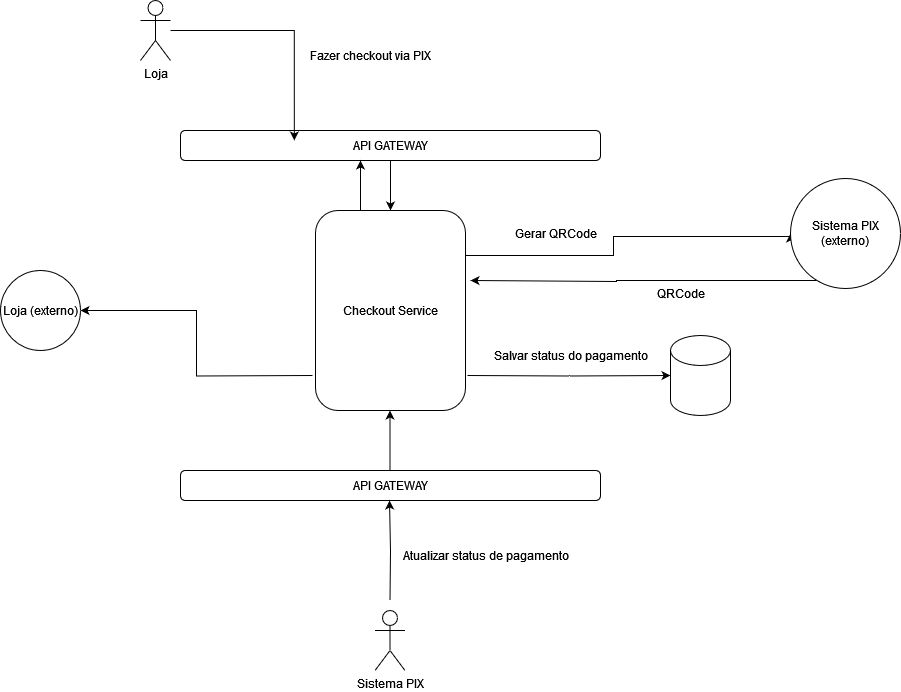

The diagram above was exported from draw.io. Its source (the exported page's mxGraphModel, read from the mxfile embedded in the PNG):
<mxGraphModel dx="2181" dy="602" grid="1" gridSize="10" guides="1" tooltips="1" connect="1" arrows="1" fold="1" page="1" pageScale="1" pageWidth="827" pageHeight="1169" math="0" shadow="0">
  <root>
    <mxCell id="0" />
    <mxCell id="1" parent="0" />
    <object label="&lt;div&gt;Loja&lt;/div&gt;" id="stqyjNEBKl986b8QGx6G-2">
      <mxCell style="shape=umlActor;verticalLabelPosition=bottom;verticalAlign=top;html=1;outlineConnect=0;" parent="1" vertex="1">
        <mxGeometry x="40" y="30" width="30" height="60" as="geometry" />
      </mxCell>
    </object>
    <mxCell id="jnAl86X9sbMlkReXSmZh-7" style="edgeStyle=orthogonalEdgeStyle;rounded=0;orthogonalLoop=1;jettySize=auto;html=1;entryX=0.5;entryY=0;entryDx=0;entryDy=0;" parent="1" source="stqyjNEBKl986b8QGx6G-5" target="jnAl86X9sbMlkReXSmZh-1" edge="1">
      <mxGeometry relative="1" as="geometry" />
    </mxCell>
    <mxCell id="stqyjNEBKl986b8QGx6G-5" value="API GATEWAY" style="rounded=1;whiteSpace=wrap;html=1;" parent="1" vertex="1">
      <mxGeometry x="80" y="160" width="420" height="30" as="geometry" />
    </mxCell>
    <mxCell id="stqyjNEBKl986b8QGx6G-6" style="edgeStyle=orthogonalEdgeStyle;rounded=0;orthogonalLoop=1;jettySize=auto;html=1;entryX=0.271;entryY=0.333;entryDx=0;entryDy=0;entryPerimeter=0;" parent="1" source="stqyjNEBKl986b8QGx6G-2" target="stqyjNEBKl986b8QGx6G-5" edge="1">
      <mxGeometry relative="1" as="geometry" />
    </mxCell>
    <mxCell id="jnAl86X9sbMlkReXSmZh-4" style="edgeStyle=orthogonalEdgeStyle;rounded=0;orthogonalLoop=1;jettySize=auto;html=1;entryX=0;entryY=0.5;entryDx=0;entryDy=0;" parent="1" source="jnAl86X9sbMlkReXSmZh-1" target="jnAl86X9sbMlkReXSmZh-2" edge="1">
      <mxGeometry relative="1" as="geometry">
        <mxPoint x="660" y="265" as="targetPoint" />
        <Array as="points">
          <mxPoint x="513" y="285" />
          <mxPoint x="513" y="266" />
          <mxPoint x="690" y="266" />
        </Array>
      </mxGeometry>
    </mxCell>
    <mxCell id="jnAl86X9sbMlkReXSmZh-1" value="Checkout Service" style="rounded=1;whiteSpace=wrap;html=1;" parent="1" vertex="1">
      <mxGeometry x="215" y="240" width="150" height="200" as="geometry" />
    </mxCell>
    <mxCell id="jnAl86X9sbMlkReXSmZh-8" style="edgeStyle=orthogonalEdgeStyle;rounded=0;orthogonalLoop=1;jettySize=auto;html=1;" parent="1" source="jnAl86X9sbMlkReXSmZh-2" edge="1">
      <mxGeometry relative="1" as="geometry">
        <mxPoint x="370" y="310" as="targetPoint" />
        <Array as="points">
          <mxPoint x="516" y="310" />
          <mxPoint x="516" y="311" />
        </Array>
      </mxGeometry>
    </mxCell>
    <mxCell id="jnAl86X9sbMlkReXSmZh-2" value="Sistema PIX (externo)" style="ellipse;whiteSpace=wrap;html=1;aspect=fixed;" parent="1" vertex="1">
      <mxGeometry x="690" y="208" width="110" height="110" as="geometry" />
    </mxCell>
    <mxCell id="jnAl86X9sbMlkReXSmZh-3" value="Fazer checkout via PIX" style="text;html=1;align=center;verticalAlign=middle;resizable=0;points=[];autosize=1;strokeColor=none;fillColor=none;" parent="1" vertex="1">
      <mxGeometry x="200" y="70" width="140" height="30" as="geometry" />
    </mxCell>
    <mxCell id="jnAl86X9sbMlkReXSmZh-5" value="Gerar QRCode" style="text;html=1;align=center;verticalAlign=middle;resizable=0;points=[];autosize=1;strokeColor=none;fillColor=none;" parent="1" vertex="1">
      <mxGeometry x="400" y="248" width="110" height="30" as="geometry" />
    </mxCell>
    <mxCell id="jnAl86X9sbMlkReXSmZh-9" value="&lt;div&gt;QRCode&lt;/div&gt;" style="text;html=1;align=center;verticalAlign=middle;resizable=0;points=[];autosize=1;strokeColor=none;fillColor=none;" parent="1" vertex="1">
      <mxGeometry x="545" y="308" width="70" height="30" as="geometry" />
    </mxCell>
    <mxCell id="jnAl86X9sbMlkReXSmZh-10" style="edgeStyle=orthogonalEdgeStyle;rounded=0;orthogonalLoop=1;jettySize=auto;html=1;entryX=0.5;entryY=0;entryDx=0;entryDy=0;" parent="1" edge="1">
      <mxGeometry relative="1" as="geometry">
        <mxPoint x="260" y="240" as="sourcePoint" />
        <mxPoint x="260" y="190" as="targetPoint" />
      </mxGeometry>
    </mxCell>
    <mxCell id="jnAl86X9sbMlkReXSmZh-16" style="edgeStyle=orthogonalEdgeStyle;rounded=0;orthogonalLoop=1;jettySize=auto;html=1;entryX=0.5;entryY=1;entryDx=0;entryDy=0;" parent="1" source="jnAl86X9sbMlkReXSmZh-11" edge="1">
      <mxGeometry relative="1" as="geometry">
        <mxPoint x="289.5" y="440" as="targetPoint" />
      </mxGeometry>
    </mxCell>
    <mxCell id="jnAl86X9sbMlkReXSmZh-11" value="API GATEWAY" style="rounded=1;whiteSpace=wrap;html=1;" parent="1" vertex="1">
      <mxGeometry x="80" y="500" width="420" height="30" as="geometry" />
    </mxCell>
    <mxCell id="jnAl86X9sbMlkReXSmZh-18" style="edgeStyle=orthogonalEdgeStyle;rounded=0;orthogonalLoop=1;jettySize=auto;html=1;entryX=0;entryY=0.5;entryDx=0;entryDy=0;entryPerimeter=0;" parent="1" target="jnAl86X9sbMlkReXSmZh-17" edge="1">
      <mxGeometry relative="1" as="geometry">
        <mxPoint x="510" y="405" as="targetPoint" />
        <mxPoint x="367" y="405" as="sourcePoint" />
      </mxGeometry>
    </mxCell>
    <mxCell id="jnAl86X9sbMlkReXSmZh-21" style="edgeStyle=orthogonalEdgeStyle;rounded=0;orthogonalLoop=1;jettySize=auto;html=1;entryX=1;entryY=0.5;entryDx=0;entryDy=0;" parent="1" target="jnAl86X9sbMlkReXSmZh-20" edge="1">
      <mxGeometry relative="1" as="geometry">
        <mxPoint x="212" y="405" as="sourcePoint" />
      </mxGeometry>
    </mxCell>
    <mxCell id="jnAl86X9sbMlkReXSmZh-14" style="edgeStyle=orthogonalEdgeStyle;rounded=0;orthogonalLoop=1;jettySize=auto;html=1;entryX=0.5;entryY=1;entryDx=0;entryDy=0;" parent="1" edge="1">
      <mxGeometry relative="1" as="geometry">
        <mxPoint x="289.5" y="630" as="sourcePoint" />
        <mxPoint x="289" y="530" as="targetPoint" />
      </mxGeometry>
    </mxCell>
    <mxCell id="jnAl86X9sbMlkReXSmZh-15" value="Atualizar status de pagamento" style="text;html=1;align=center;verticalAlign=middle;resizable=0;points=[];autosize=1;strokeColor=none;fillColor=none;" parent="1" vertex="1">
      <mxGeometry x="290" y="570" width="190" height="30" as="geometry" />
    </mxCell>
    <mxCell id="jnAl86X9sbMlkReXSmZh-17" value="" style="shape=cylinder3;whiteSpace=wrap;html=1;boundedLbl=1;backgroundOutline=1;size=15;" parent="1" vertex="1">
      <mxGeometry x="570" y="365" width="60" height="80" as="geometry" />
    </mxCell>
    <mxCell id="jnAl86X9sbMlkReXSmZh-19" value="Salvar status do pagamento" style="text;html=1;align=center;verticalAlign=middle;resizable=0;points=[];autosize=1;strokeColor=none;fillColor=none;" parent="1" vertex="1">
      <mxGeometry x="380" y="370" width="180" height="30" as="geometry" />
    </mxCell>
    <mxCell id="jnAl86X9sbMlkReXSmZh-20" value="Loja (externo)" style="ellipse;whiteSpace=wrap;html=1;aspect=fixed;" parent="1" vertex="1">
      <mxGeometry x="-100" y="300" width="80" height="80" as="geometry" />
    </mxCell>
    <mxCell id="jnAl86X9sbMlkReXSmZh-22" value="&lt;div&gt;Sistema PIX&lt;/div&gt;" style="shape=umlActor;verticalLabelPosition=bottom;verticalAlign=top;html=1;outlineConnect=0;" parent="1" vertex="1">
      <mxGeometry x="274.5" y="640" width="30" height="60" as="geometry" />
    </mxCell>
  </root>
</mxGraphModel>